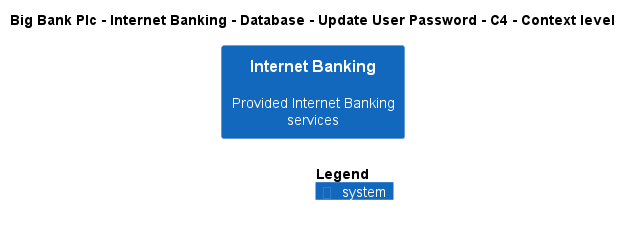

The diagram above was rendered by PlantUML. Its source (embedded in the PNG):
@startuml
!include ..\..\..\..\..\..\..\.c4s\C4_Context.puml

AddElementTag("c4interflow:lifecycle:new", $bgColor=green, $fontColor=#ffffff, $borderColor=green, $shadowing="False")
AddElementTag("c4interflow:lifecycle:changed", $bgColor=orange, $fontColor=#ffffff, $borderColor=orange, $shadowing="False")
AddElementTag("c4interflow:lifecycle:removed", $bgColor=red, $fontColor=#ffffff, $borderColor=red, $shadowing="False")

AddRelTag("c4interflow:lifecycle:new", $textColor=green, $lineColor=green)
AddRelTag("c4interflow:lifecycle:changed", $textColor=orange, $lineColor=orange)
AddRelTag("c4interflow:lifecycle:removed", $textColor=red, $lineColor=red)

SHOW_PERSON_PORTRAIT()
LAYOUT_TOP_DOWN()

skinparam linetype polyline

title Big Bank Plc - Internet Banking - Database - Update User Password - C4 - Context level

System(BigBankPlc.SoftwareSystems.InternetBanking, "Internet Banking", "Provided Internet Banking services")



SHOW_LEGEND()
@enduml